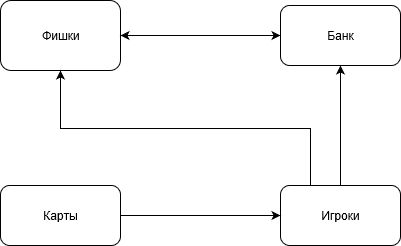

The diagram above was exported from draw.io. Its source (the exported page's mxGraphModel, read from the mxfile embedded in the PNG):
<mxGraphModel grid="1" dx="896" dy="489" gridSize="10" guides="1" tooltips="1" connect="1" arrows="1" fold="1" page="1" pageScale="1" pageWidth="827" pageHeight="1169" math="0" shadow="0">
  <root>
    <mxCell id="0" />
    <mxCell id="1" parent="0" />
    <mxCell id="RWvkiMNq8j0x8wAEyKwp-47" parent="1" style="edgeStyle=orthogonalEdgeStyle;rounded=0;orthogonalLoop=1;jettySize=auto;html=1;entryX=0;entryY=0.5;entryDx=0;entryDy=0;" edge="1" source="RWvkiMNq8j0x8wAEyKwp-43" target="RWvkiMNq8j0x8wAEyKwp-44">
      <mxGeometry as="geometry" relative="1" />
    </mxCell>
    <mxCell id="RWvkiMNq8j0x8wAEyKwp-43" value="Фишки" parent="1" style="rounded=1;whiteSpace=wrap;html=1;" vertex="1">
      <mxGeometry as="geometry" x="260" y="125" width="120" height="70" />
    </mxCell>
    <mxCell id="RWvkiMNq8j0x8wAEyKwp-48" parent="1" style="edgeStyle=orthogonalEdgeStyle;rounded=0;orthogonalLoop=1;jettySize=auto;html=1;" edge="1" source="RWvkiMNq8j0x8wAEyKwp-44">
      <mxGeometry as="geometry" relative="1">
        <mxPoint as="targetPoint" x="380" y="160" />
      </mxGeometry>
    </mxCell>
    <mxCell id="RWvkiMNq8j0x8wAEyKwp-44" value="Банк" parent="1" style="rounded=1;whiteSpace=wrap;html=1;" vertex="1">
      <mxGeometry as="geometry" x="540" y="130" width="120" height="60" />
    </mxCell>
    <mxCell id="RWvkiMNq8j0x8wAEyKwp-51" parent="1" style="edgeStyle=orthogonalEdgeStyle;rounded=0;orthogonalLoop=1;jettySize=auto;html=1;entryX=0.5;entryY=1;entryDx=0;entryDy=0;" edge="1" source="RWvkiMNq8j0x8wAEyKwp-45" target="RWvkiMNq8j0x8wAEyKwp-44">
      <mxGeometry as="geometry" relative="1" />
    </mxCell>
    <mxCell id="RWvkiMNq8j0x8wAEyKwp-52" parent="1" style="edgeStyle=orthogonalEdgeStyle;rounded=0;orthogonalLoop=1;jettySize=auto;html=1;exitX=0.25;exitY=0;exitDx=0;exitDy=0;entryX=0.5;entryY=1;entryDx=0;entryDy=0;" edge="1" source="RWvkiMNq8j0x8wAEyKwp-45" target="RWvkiMNq8j0x8wAEyKwp-43">
      <mxGeometry as="geometry" relative="1" />
    </mxCell>
    <mxCell id="RWvkiMNq8j0x8wAEyKwp-45" value="Игроки" parent="1" style="rounded=1;whiteSpace=wrap;html=1;" vertex="1">
      <mxGeometry as="geometry" x="540" y="310" width="120" height="60" />
    </mxCell>
    <mxCell id="RWvkiMNq8j0x8wAEyKwp-49" parent="1" style="edgeStyle=orthogonalEdgeStyle;rounded=0;orthogonalLoop=1;jettySize=auto;html=1;entryX=0;entryY=0.5;entryDx=0;entryDy=0;" edge="1" source="RWvkiMNq8j0x8wAEyKwp-46" target="RWvkiMNq8j0x8wAEyKwp-45">
      <mxGeometry as="geometry" relative="1" />
    </mxCell>
    <mxCell id="RWvkiMNq8j0x8wAEyKwp-46" value="Карты" parent="1" style="rounded=1;whiteSpace=wrap;html=1;" vertex="1">
      <mxGeometry as="geometry" x="260" y="310" width="120" height="60" />
    </mxCell>
  </root>
</mxGraphModel>